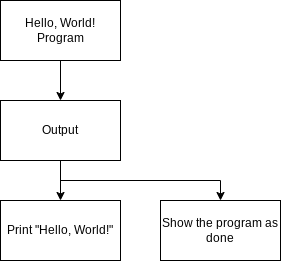

The diagram above was exported from draw.io. Its source (the exported page's mxGraphModel, read from the mxfile embedded in the PNG):
<mxGraphModel dx="538" dy="434" grid="1" gridSize="10" guides="1" tooltips="1" connect="1" arrows="1" fold="1" page="1" pageScale="1" pageWidth="827" pageHeight="1169" math="0" shadow="0">
  <root>
    <mxCell id="0" />
    <mxCell id="1" parent="0" />
    <mxCell id="4" style="edgeStyle=none;html=1;entryX=0.5;entryY=0;entryDx=0;entryDy=0;" edge="1" parent="1" source="2" target="3">
      <mxGeometry relative="1" as="geometry" />
    </mxCell>
    <mxCell id="2" value="Hello, World!&lt;br&gt;Program" style="rounded=0;whiteSpace=wrap;html=1;" vertex="1" parent="1">
      <mxGeometry x="200" y="140" width="120" height="60" as="geometry" />
    </mxCell>
    <mxCell id="7" style="edgeStyle=none;html=1;entryX=0.5;entryY=0;entryDx=0;entryDy=0;" edge="1" parent="1" source="3" target="5">
      <mxGeometry relative="1" as="geometry" />
    </mxCell>
    <mxCell id="8" style="edgeStyle=none;html=1;entryX=0.5;entryY=0;entryDx=0;entryDy=0;rounded=0;" edge="1" parent="1" source="3" target="6">
      <mxGeometry relative="1" as="geometry">
        <Array as="points">
          <mxPoint x="260" y="320" />
          <mxPoint x="420" y="320" />
        </Array>
      </mxGeometry>
    </mxCell>
    <mxCell id="3" value="Output" style="rounded=0;whiteSpace=wrap;html=1;" vertex="1" parent="1">
      <mxGeometry x="200" y="240" width="120" height="60" as="geometry" />
    </mxCell>
    <mxCell id="5" value="Print &quot;Hello, World!&quot;" style="rounded=0;whiteSpace=wrap;html=1;" vertex="1" parent="1">
      <mxGeometry x="200" y="340" width="120" height="60" as="geometry" />
    </mxCell>
    <mxCell id="6" value="Show the program as done" style="rounded=0;whiteSpace=wrap;html=1;" vertex="1" parent="1">
      <mxGeometry x="360" y="340" width="120" height="60" as="geometry" />
    </mxCell>
  </root>
</mxGraphModel>